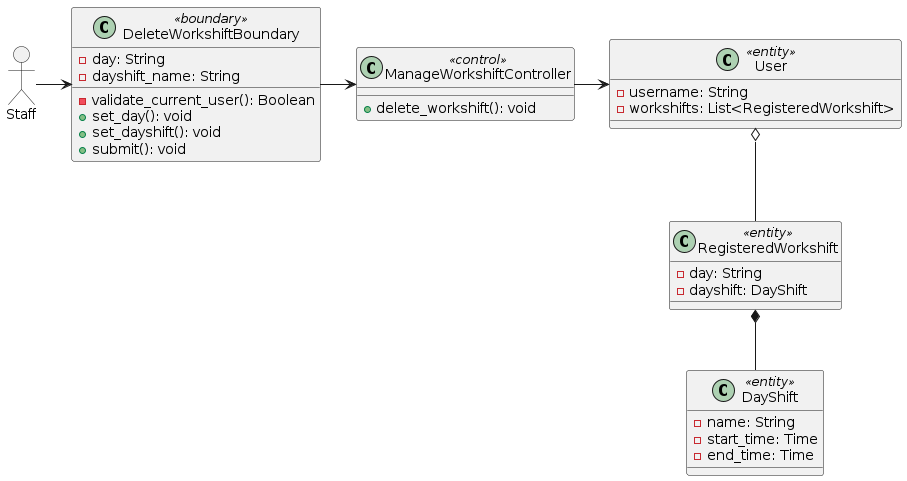

The diagram above was rendered by PlantUML. Its source (embedded in the PNG):
@startuml

allowmixing

actor Staff

class DeleteWorkshiftBoundary <<boundary>> {
    - day: String
    - dayshift_name: String
    
    - validate_current_user(): Boolean
    + set_day(): void
    + set_dayshift(): void
    + submit(): void
}

class ManageWorkshiftController <<control>> {

    + delete_workshift(): void
}

class User <<entity>> {
    - username: String
    - workshifts: List<RegisteredWorkshift>
}

class RegisteredWorkshift <<entity>> {
    - day: String
    - dayshift: DayShift
}

class DayShift <<entity>> {
    - name: String
    - start_time: Time
    - end_time: Time
}

Staff -> DeleteWorkshiftBoundary
DeleteWorkshiftBoundary -right-> ManageWorkshiftController
ManageWorkshiftController -right-> User
User o-- RegisteredWorkshift
RegisteredWorkshift *-- DayShift

@enduml